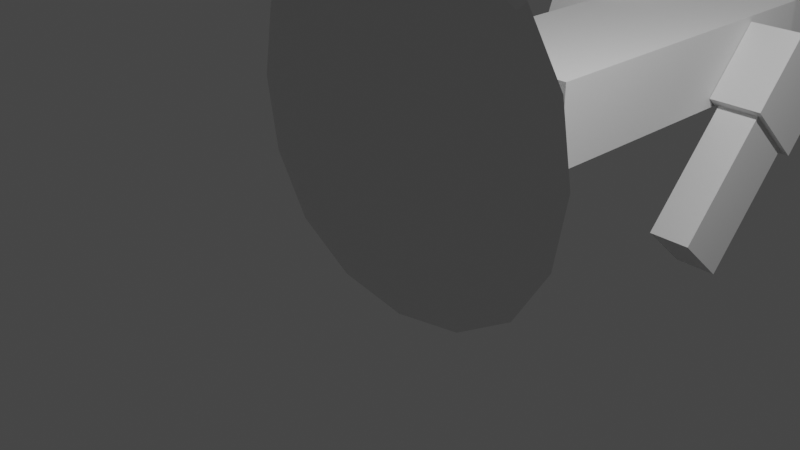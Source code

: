 # Source: runner.blend  (saved by Blender 2.92.15; exported with 4.5.12 LTS)
import bpy
from mathutils import Matrix  # noqa: F401  (used for matrix-valued properties, if any)

bpy.ops.wm.read_factory_settings(use_empty=True)
scene = bpy.context.scene
scene.name = 'Scene'

# ---- collections
col_collection = bpy.data.collections.new('Collection'); scene.collection.children.link(col_collection)

# ---- materials (node trees are filled in below, after node groups)
mat_material = bpy.data.materials.new('Material')
mat_material.alpha_threshold = 0.0
mat_material.use_transparent_shadow = False
mat_material.line_color = (0.0, 0.0, 0.0, 1.0)

# ---- material node trees
mat_material.use_nodes = True; mat_material.node_tree.nodes.clear()
_N = mat_material.node_tree.nodes; _L = mat_material.node_tree.links
n0 = _N.new('ShaderNodeOutputMaterial'); n0.name = 'Material Output'; n0.location = (300, 300)
n1 = _N.new('ShaderNodeBsdfPrincipled'); n1.name = 'Principled BSDF'; n1.location = (10, 300)
n1.distribution = 'GGX'
n1.subsurface_method = 'BURLEY'
n1.inputs[2].default_value = 0.4
n1.inputs[3].default_value = 1.45
n1.inputs[27].default_value = (0.0, 0.0, 0.0, 1.0)
n1.inputs[28].default_value = 1.0
_L.new(n1.outputs[0], n0.inputs[0])
n0.is_active_output = True

# ---- world
world_world = bpy.data.worlds.new('World'); scene.world = world_world
world_world.use_nodes = True; world_world.node_tree.nodes.clear()
_N = world_world.node_tree.nodes; _L = world_world.node_tree.links
n0 = _N.new('ShaderNodeOutputWorld'); n0.name = 'World Output'; n0.location = (300, 300)
n1 = _N.new('ShaderNodeBackground'); n1.name = 'Background'; n1.location = (10, 300)
n1.inputs[0].default_value = (0.05088, 0.05088, 0.05088, 1.0)
_L.new(n1.outputs[0], n0.inputs[0])
n0.is_active_output = True
world_world.color = (0.05088, 0.05088, 0.05088)
world_world.use_sun_shadow = False
world_world.sun_shadow_jitter_overblur = 0.0

# ---- cameras
cam_camera = bpy.data.cameras.new('Camera')
cam_camera.clip_end = 100.0
cam_camera.ortho_scale = 7.314

# ---- lights
light_light = bpy.data.lights.new('Light', 'POINT')
light_light.transmission_factor = 0.0
light_light.energy = 1000.0
light_light.shadow_soft_size = 0.1
light_light.shadow_maximum_resolution = 0.006
light_light.use_absolute_resolution = True

# ---- meshes
me_cube = bpy.data.meshes.new('Cube')
me_cube.from_pydata([(1.0, 1.0, 1.0), (1.0, 1.0, -1.0), (1.0, -1.0, 1.0), (1.0, -1.0, -1.0), (-1.0, 1.0, 1.0), (-1.0, 1.0, -1.0), (-1.0, -1.0, 1.0), (-1.0, -1.0, -1.0)], [], [(0, 4, 6, 2), (3, 2, 6, 7), (7, 6, 4, 5), (5, 1, 3, 7), (1, 0, 2, 3), (5, 4, 0, 1)])
_uv = me_cube.uv_layers.new(name='UVMap')
_uv.uv.foreach_set('vector', [0.625, 0.5, 0.875, 0.5, 0.875, 0.75, 0.625, 0.75, 0.375, 0.75, 0.625, 0.75, 0.625, 1.0, 0.375, 1.0, 0.375, 0.0, 0.625, 0.0, 0.625, 0.25, 0.375, 0.25, 0.125, 0.5, 0.375, 0.5, 0.375, 0.75, 0.125, 0.75, 0.375, 0.5, 0.625, 0.5, 0.625, 0.75, 0.375, 0.75, 0.375, 0.25, 0.625, 0.25, 0.625, 0.5, 0.375, 0.5])
me_cube.materials.append(mat_material)
me_cube.use_remesh_preserve_volume = False
me_cube.use_remesh_preserve_attributes = False
me_cube.use_mirror_vertex_groups = False
me_cube.update()
me_cube_001 = bpy.data.meshes.new('Cube.001')
me_cube_001.from_pydata([(-1.0, -1.0, -1.0), (-1.0, -1.0, 1.0), (-1.0, 1.0, -1.0), (-1.0, 1.0, 1.0), (1.0, -1.0, -1.0), (1.0, -1.0, 1.0), (1.0, 1.0, -1.0), (1.0, 1.0, 1.0)], [], [(0, 1, 3, 2), (2, 3, 7, 6), (6, 7, 5, 4), (4, 5, 1, 0), (2, 6, 4, 0), (7, 3, 1, 5)])
_uv = me_cube_001.uv_layers.new(name='UVMap')
_uv.uv.foreach_set('vector', [0.375, 0.0, 0.625, 0.0, 0.625, 0.25, 0.375, 0.25, 0.375, 0.25, 0.625, 0.25, 0.625, 0.5, 0.375, 0.5, 0.375, 0.5, 0.625, 0.5, 0.625, 0.75, 0.375, 0.75, 0.375, 0.75, 0.625, 0.75, 0.625, 1.0, 0.375, 1.0, 0.125, 0.5, 0.375, 0.5, 0.375, 0.75, 0.125, 0.75, 0.625, 0.5, 0.875, 0.5, 0.875, 0.75, 0.625, 0.75])
me_cube_001.use_remesh_fix_poles = True
me_cube_001.use_remesh_preserve_attributes = False
me_cube_001.use_mirror_vertex_groups = False
me_cube_001.update()
me_cube_002 = bpy.data.meshes.new('Cube.002')
me_cube_002.from_pydata([(-1.0, -1.0, -1.0), (-1.0, -1.0, 1.0), (-1.0, 1.0, -1.0), (-1.0, 1.0, 1.0), (1.0, -1.0, -1.0), (1.0, -1.0, 1.0), (1.0, 1.0, -1.0), (1.0, 1.0, 1.0)], [], [(0, 1, 3, 2), (2, 3, 7, 6), (6, 7, 5, 4), (4, 5, 1, 0), (2, 6, 4, 0), (7, 3, 1, 5)])
_uv = me_cube_002.uv_layers.new(name='UVMap')
_uv.uv.foreach_set('vector', [0.375, 0.0, 0.625, 0.0, 0.625, 0.25, 0.375, 0.25, 0.375, 0.25, 0.625, 0.25, 0.625, 0.5, 0.375, 0.5, 0.375, 0.5, 0.625, 0.5, 0.625, 0.75, 0.375, 0.75, 0.375, 0.75, 0.625, 0.75, 0.625, 1.0, 0.375, 1.0, 0.125, 0.5, 0.375, 0.5, 0.375, 0.75, 0.125, 0.75, 0.625, 0.5, 0.875, 0.5, 0.875, 0.75, 0.625, 0.75])
me_cube_002.use_remesh_fix_poles = True
me_cube_002.use_remesh_preserve_attributes = False
me_cube_002.use_mirror_vertex_groups = False
me_cube_002.update()
me_cube_003 = bpy.data.meshes.new('Cube.003')
me_cube_003.from_pydata([(-1.0, -1.0, -1.0), (-1.0, -1.0, 1.0), (-1.0, 1.0, -1.0), (-1.0, 1.0, 1.0), (1.0, -1.0, -1.0), (1.0, -1.0, 1.0), (1.0, 1.0, -1.0), (1.0, 1.0, 1.0)], [], [(0, 1, 3, 2), (2, 3, 7, 6), (6, 7, 5, 4), (4, 5, 1, 0), (2, 6, 4, 0), (7, 3, 1, 5)])
_uv = me_cube_003.uv_layers.new(name='UVMap')
_uv.uv.foreach_set('vector', [0.375, 0.0, 0.625, 0.0, 0.625, 0.25, 0.375, 0.25, 0.375, 0.25, 0.625, 0.25, 0.625, 0.5, 0.375, 0.5, 0.375, 0.5, 0.625, 0.5, 0.625, 0.75, 0.375, 0.75, 0.375, 0.75, 0.625, 0.75, 0.625, 1.0, 0.375, 1.0, 0.125, 0.5, 0.375, 0.5, 0.375, 0.75, 0.125, 0.75, 0.625, 0.5, 0.875, 0.5, 0.875, 0.75, 0.625, 0.75])
me_cube_003.use_remesh_fix_poles = True
me_cube_003.use_remesh_preserve_attributes = False
me_cube_003.use_mirror_vertex_groups = False
me_cube_003.update()
me_cube_005 = bpy.data.meshes.new('Cube.005')
me_cube_005.from_pydata([(-1.0, -1.0, -1.0), (-1.0, -1.0, 1.0), (-1.0, 1.0, -1.0), (-1.0, 1.0, 1.0), (1.0, -1.0, -1.0), (1.0, -1.0, 1.0), (1.0, 1.0, -1.0), (1.0, 1.0, 1.0)], [], [(0, 1, 3, 2), (2, 3, 7, 6), (6, 7, 5, 4), (4, 5, 1, 0), (2, 6, 4, 0), (7, 3, 1, 5)])
_uv = me_cube_005.uv_layers.new(name='UVMap')
_uv.uv.foreach_set('vector', [0.375, 0.0, 0.625, 0.0, 0.625, 0.25, 0.375, 0.25, 0.375, 0.25, 0.625, 0.25, 0.625, 0.5, 0.375, 0.5, 0.375, 0.5, 0.625, 0.5, 0.625, 0.75, 0.375, 0.75, 0.375, 0.75, 0.625, 0.75, 0.625, 1.0, 0.375, 1.0, 0.125, 0.5, 0.375, 0.5, 0.375, 0.75, 0.125, 0.75, 0.625, 0.5, 0.875, 0.5, 0.875, 0.75, 0.625, 0.75])
me_cube_005.use_remesh_fix_poles = True
me_cube_005.use_remesh_preserve_attributes = False
me_cube_005.use_mirror_vertex_groups = False
me_cube_005.update()
me_cube_006 = bpy.data.meshes.new('Cube.006')
me_cube_006.from_pydata([(-1.0, -1.0, -1.0), (-1.0, -1.0, 1.0), (-1.0, 1.0, -1.0), (-1.0, 1.0, 1.0), (1.0, -1.0, -1.0), (1.0, -1.0, 1.0), (1.0, 1.0, -1.0), (1.0, 1.0, 1.0)], [], [(0, 1, 3, 2), (2, 3, 7, 6), (6, 7, 5, 4), (4, 5, 1, 0), (2, 6, 4, 0), (7, 3, 1, 5)])
_uv = me_cube_006.uv_layers.new(name='UVMap')
_uv.uv.foreach_set('vector', [0.375, 0.0, 0.625, 0.0, 0.625, 0.25, 0.375, 0.25, 0.375, 0.25, 0.625, 0.25, 0.625, 0.5, 0.375, 0.5, 0.375, 0.5, 0.625, 0.5, 0.625, 0.75, 0.375, 0.75, 0.375, 0.75, 0.625, 0.75, 0.625, 1.0, 0.375, 1.0, 0.125, 0.5, 0.375, 0.5, 0.375, 0.75, 0.125, 0.75, 0.625, 0.5, 0.875, 0.5, 0.875, 0.75, 0.625, 0.75])
me_cube_006.use_remesh_fix_poles = True
me_cube_006.use_remesh_preserve_attributes = False
me_cube_006.use_mirror_vertex_groups = False
me_cube_006.update()
me_cube_008 = bpy.data.meshes.new('Cube.008')
me_cube_008.from_pydata([(-1.0, -1.0, -1.0), (-1.0, -1.0, 1.0), (-1.0, 1.0, -1.0), (-1.0, 1.0, 1.0), (1.0, -1.0, -1.0), (1.0, -1.0, 1.0), (1.0, 1.0, -1.0), (1.0, 1.0, 1.0)], [], [(0, 1, 3, 2), (2, 3, 7, 6), (6, 7, 5, 4), (4, 5, 1, 0), (2, 6, 4, 0), (7, 3, 1, 5)])
_uv = me_cube_008.uv_layers.new(name='UVMap')
_uv.uv.foreach_set('vector', [0.375, 0.0, 0.625, 0.0, 0.625, 0.25, 0.375, 0.25, 0.375, 0.25, 0.625, 0.25, 0.625, 0.5, 0.375, 0.5, 0.375, 0.5, 0.625, 0.5, 0.625, 0.75, 0.375, 0.75, 0.375, 0.75, 0.625, 0.75, 0.625, 1.0, 0.375, 1.0, 0.125, 0.5, 0.375, 0.5, 0.375, 0.75, 0.125, 0.75, 0.625, 0.5, 0.875, 0.5, 0.875, 0.75, 0.625, 0.75])
me_cube_008.use_remesh_fix_poles = True
me_cube_008.use_remesh_preserve_attributes = False
me_cube_008.use_mirror_vertex_groups = False
me_cube_008.update()
me_cube_007 = bpy.data.meshes.new('Cube.007')
me_cube_007.from_pydata([(-1.0, -1.0, -1.0), (-1.0, -1.0, 1.0), (-1.0, 1.0, -1.0), (-1.0, 1.0, 1.0), (1.0, -1.0, -1.0), (1.0, -1.0, 1.0), (1.0, 1.0, -1.0), (1.0, 1.0, 1.0)], [], [(0, 1, 3, 2), (2, 3, 7, 6), (6, 7, 5, 4), (4, 5, 1, 0), (2, 6, 4, 0), (7, 3, 1, 5)])
_uv = me_cube_007.uv_layers.new(name='UVMap')
_uv.uv.foreach_set('vector', [0.375, 0.0, 0.625, 0.0, 0.625, 0.25, 0.375, 0.25, 0.375, 0.25, 0.625, 0.25, 0.625, 0.5, 0.375, 0.5, 0.375, 0.5, 0.625, 0.5, 0.625, 0.75, 0.375, 0.75, 0.375, 0.75, 0.625, 0.75, 0.625, 1.0, 0.375, 1.0, 0.125, 0.5, 0.375, 0.5, 0.375, 0.75, 0.125, 0.75, 0.625, 0.5, 0.875, 0.5, 0.875, 0.75, 0.625, 0.75])
me_cube_007.use_remesh_fix_poles = True
me_cube_007.use_remesh_preserve_attributes = False
me_cube_007.use_mirror_vertex_groups = False
me_cube_007.update()
me_cube_009 = bpy.data.meshes.new('Cube.009')
me_cube_009.from_pydata([(-1.0, -1.0, -1.0), (-1.0, -1.0, 1.0), (-1.0, 1.0, -1.0), (-1.0, 1.0, 1.0), (1.0, -1.0, -1.0), (1.0, -1.0, 1.0), (1.0, 1.0, -1.0), (1.0, 1.0, 1.0)], [], [(0, 1, 3, 2), (2, 3, 7, 6), (6, 7, 5, 4), (4, 5, 1, 0), (2, 6, 4, 0), (7, 3, 1, 5)])
_uv = me_cube_009.uv_layers.new(name='UVMap')
_uv.uv.foreach_set('vector', [0.375, 0.0, 0.625, 0.0, 0.625, 0.25, 0.375, 0.25, 0.375, 0.25, 0.625, 0.25, 0.625, 0.5, 0.375, 0.5, 0.375, 0.5, 0.625, 0.5, 0.625, 0.75, 0.375, 0.75, 0.375, 0.75, 0.625, 0.75, 0.625, 1.0, 0.375, 1.0, 0.125, 0.5, 0.375, 0.5, 0.375, 0.75, 0.125, 0.75, 0.625, 0.5, 0.875, 0.5, 0.875, 0.75, 0.625, 0.75])
me_cube_009.use_remesh_fix_poles = True
me_cube_009.use_remesh_preserve_attributes = False
me_cube_009.use_mirror_vertex_groups = False
me_cube_009.update()

# ---- objects
ob_cube = bpy.data.objects.new('Cube', me_cube)
ob_light = bpy.data.objects.new('Light', light_light)
ob_camera = bpy.data.objects.new('Camera', cam_camera)
ob_cube_001 = bpy.data.objects.new('Cube.001', me_cube_001)
ob_cube_002 = bpy.data.objects.new('Cube.002', me_cube_002)
ob_cube_003 = bpy.data.objects.new('Cube.003', me_cube_003)
ob_cube_005 = bpy.data.objects.new('Cube.005', me_cube_005)
ob_cube_006 = bpy.data.objects.new('Cube.006', me_cube_006)
ob_cube_008 = bpy.data.objects.new('Cube.008', me_cube_008)
ob_cube_007 = bpy.data.objects.new('Cube.007', me_cube_007)
ob_cube_009 = bpy.data.objects.new('Cube.009', me_cube_009)

# ---- transforms, parenting, visibility, modifiers, constraints
ob_cube.location = (0.0, 0.0, 1.0)
ob_cube.scale = (2.525, 0.1, 2.525)
ob_cube.lock_rotations_4d = False
ob_cube.empty_display_type = 'ARROWS'
ob_cube.lineart.crease_threshold = 0.0
_m = ob_cube.modifiers.new('Subdivision', 'SUBSURF')
_m.uv_smooth = 'PRESERVE_CORNERS'
ob_light.location = (4.076, 1.005, 5.904)
ob_light.rotation_euler = (0.6503, 0.05522, 1.866)
ob_light.lock_rotations_4d = False
ob_light.empty_display_type = 'ARROWS'
ob_light.color = (0.0, 0.0, 0.0, 0.0)
ob_light.lineart.crease_threshold = 0.0
ob_camera.location = (7.359, -6.926, 4.958)
ob_camera.rotation_euler = (1.109, 0.0, 0.8149)
ob_camera.lock_rotations_4d = False
ob_camera.empty_display_type = 'ARROWS'
ob_camera.color = (0.0, 0.0, 0.0, 0.0)
ob_camera.display_type = 'WIRE'
ob_camera.lineart.crease_threshold = 0.0
ob_cube_001.location = (-0.5, 1.419, 1.643)
ob_cube_001.rotation_euler = (-1.045, -0.0, 0.0)
ob_cube_001.scale = (0.25, 1.0, 0.2)
ob_cube_001.lineart.crease_threshold = 0.0
ob_cube_002.location = (0.5, 1.0, 0.1675)
ob_cube_002.rotation_euler = (0.7471, -0.0, 0.0)
ob_cube_002.scale = (0.25, 1.0, 0.2)
ob_cube_002.lineart.crease_threshold = 0.0
ob_cube_003.location = (0.0, 3.67, 0.8432)
ob_cube_003.scale = (0.8773, 2.23, 0.4872)
ob_cube_003.lineart.crease_threshold = 0.0
ob_cube_005.location = (1.216, 4.947, 0.4876)
ob_cube_005.rotation_euler = (0.8357, -0.0, 0.0)
ob_cube_005.scale = (0.3303, 0.5285, 0.5752)
ob_cube_005.lineart.crease_threshold = 0.0
ob_cube_006.location = (1.216, 4.154, -0.3903)
ob_cube_006.rotation_euler = (0.8357, -0.0, 0.0)
ob_cube_006.scale = (0.2559, 1.07, 0.4457)
ob_cube_006.lineart.crease_threshold = 0.0
ob_cube_008.location = (-1.173, 4.708, 1.162)
ob_cube_008.rotation_euler = (-1.937, -0.0, 0.0)
ob_cube_008.scale = (0.3303, 0.5285, 0.5752)
ob_cube_008.lineart.crease_threshold = 0.0
ob_cube_007.location = (-1.173, 5.132, 2.267)
ob_cube_007.rotation_euler = (-1.937, -0.0, 0.0)
ob_cube_007.scale = (0.2559, 1.07, 0.4457)
ob_cube_007.lineart.crease_threshold = 0.0
ob_cube_009.location = (0.0, 6.427, 0.8829)
ob_cube_009.scale = (0.5999, 0.5999, 0.7095)
ob_cube_009.lineart.crease_threshold = 0.0

# ---- collection membership
col_collection.objects.link(ob_cube)
col_collection.objects.link(ob_light)
col_collection.objects.link(ob_camera)
col_collection.objects.link(ob_cube_001)
col_collection.objects.link(ob_cube_002)
col_collection.objects.link(ob_cube_003)
col_collection.objects.link(ob_cube_005)
col_collection.objects.link(ob_cube_006)
col_collection.objects.link(ob_cube_008)
col_collection.objects.link(ob_cube_007)
col_collection.objects.link(ob_cube_009)

# ---- scene / render settings (as saved in the file)
scene.camera = ob_camera
scene.frame_start = 1; scene.frame_end = 250; scene.frame_set(1)
scene.render.engine = 'BLENDER_EEVEE_NEXT'
scene.cycles.use_denoising = False
scene.cycles.samples = 128
scene.cycles.sampling_pattern = 'TABULATED_SOBOL'
scene.cycles.use_adaptive_sampling = False
scene.cycles.use_light_tree = False
scene.view_settings.view_transform = 'Filmic'
bpy.context.view_layer.update()
